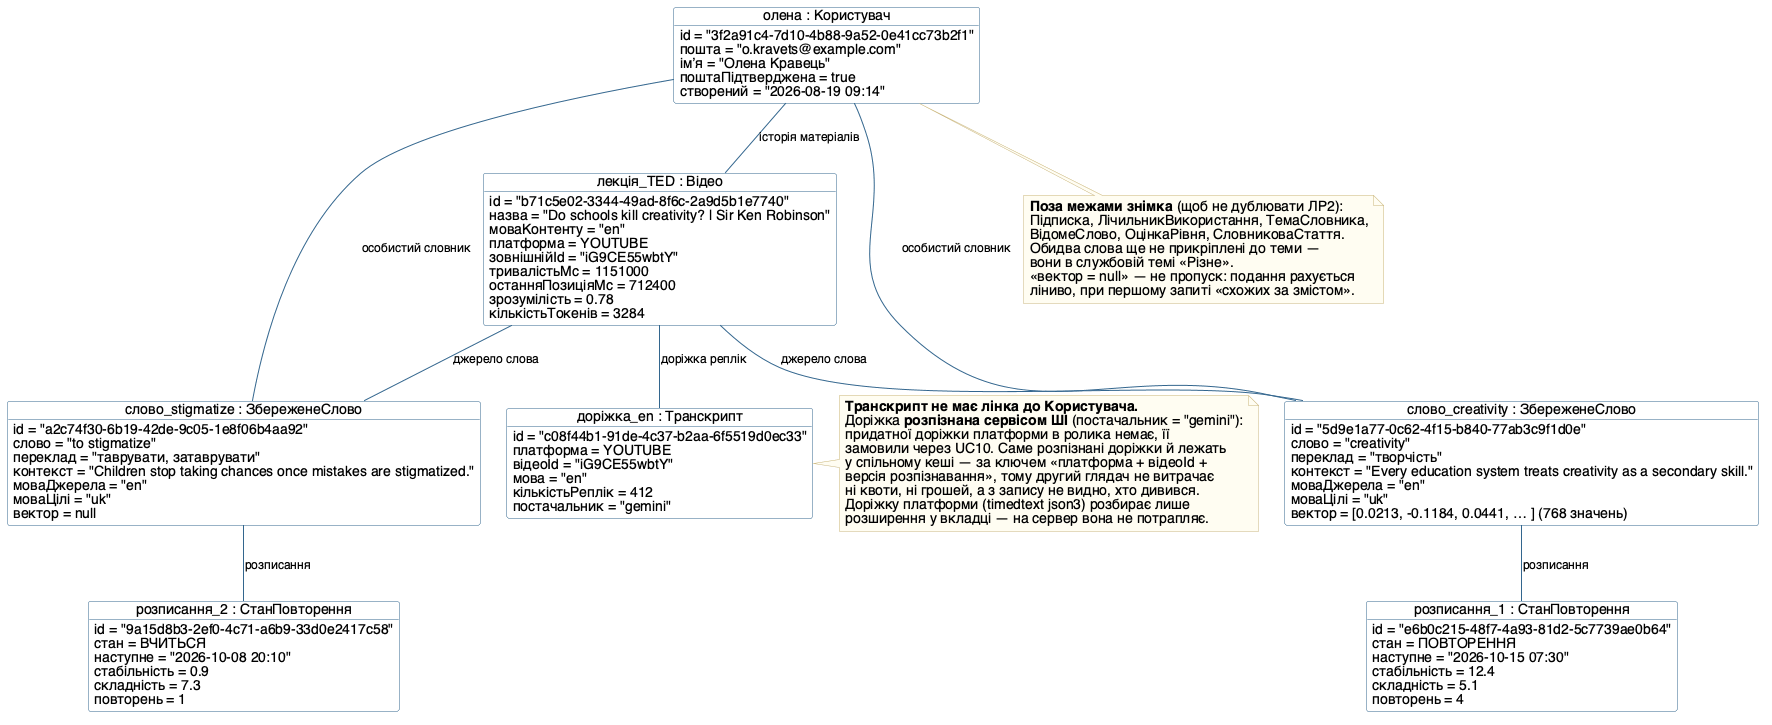

The diagram above was rendered by PlantUML. Its source (embedded in the PNG):
@startuml
' Лабораторна робота №3. Частина 1. Діаграма обʼєктів
' Предметна область: «Півот» — вебсервіс і браузерне розширення
' для вивчення іноземної мови на основі власного контенту користувача
' Камінський Олексій Дмитрович, група ВТ-23-2
' Знімок стану системи: 8 жовтня 2026 р., 18:42 (Київ)

skinparam defaultFontName "Helvetica"
skinparam defaultFontSize 14
skinparam shadowing false
skinparam nodesep 26
skinparam ranksep 55
skinparam ArrowFontSize 12
skinparam object {
  BackgroundColor #FEFEFE
  BorderColor #33668E
  ArrowColor #33668E
}
skinparam note {
  BackgroundColor #FFFDF2
  BorderColor #C9B47A
}

object "олена : Користувач" as u {
  id = "3f2a91c4-7d10-4b88-9a52-0e41cc73b2f1"
  пошта = "o.kravets@example.com"
  імʼя = "Олена Кравець"
  поштаПідтверджена = true
  створений = "2026-08-19 09:14"
}

object "лекція_TED : Відео" as v {
  id = "b71c5e02-3344-49ad-8f6c-2a9d5b1e7740"
  назва = "Do schools kill creativity? | Sir Ken Robinson"
  моваКонтенту = "en"
  платформа = YOUTUBE
  зовнішнійId = "iG9CE55wbtY"
  тривалістьМс = 1151000
  останняПозиціяМс = 712400
  зрозумілість = 0.78
  кількістьТокенів = 3284
}

object "доріжка_en : Транскрипт" as t {
  id = "c08f44b1-91de-4c37-b2aa-6f5519d0ec33"
  платформа = YOUTUBE
  відеоId = "iG9CE55wbtY"
  мова = "en"
  кількістьРеплік = 412
  постачальник = "gemini"
}

object "слово_creativity : ЗбереженеСлово" as w1 {
  id = "5d9e1a77-0c62-4f15-b840-77ab3c9f1d0e"
  слово = "creativity"
  переклад = "творчість"
  контекст = "Every education system treats creativity as a secondary skill."
  моваДжерела = "en"
  моваЦілі = "uk"
  вектор = [0.0213, -0.1184, 0.0441, … ] (768 значень)
}

object "слово_stigmatize : ЗбереженеСлово" as w2 {
  id = "a2c74f30-6b19-42de-9c05-1e8f06b4aa92"
  слово = "to stigmatize"
  переклад = "таврувати, затаврувати"
  контекст = "Children stop taking chances once mistakes are stigmatized."
  моваДжерела = "en"
  моваЦілі = "uk"
  вектор = null
}

object "розписання_1 : СтанПовторення" as r1 {
  id = "e6b0c215-48f7-4a93-81d2-5c7739ae0b64"
  стан = ПОВТОРЕННЯ
  наступне = "2026-10-15 07:30"
  стабільність = 12.4
  складність = 5.1
  повторень = 4
}

object "розписання_2 : СтанПовторення" as r2 {
  id = "9a15d8b3-2ef0-4c71-a6b9-33d0e2417c58"
  стан = ВЧИТЬСЯ
  наступне = "2026-10-08 20:10"
  стабільність = 0.9
  складність = 7.3
  повторень = 1
}

' ====== ЛІНКИ (екземпляри асоціацій діаграми класів ЛР2) ======
u -- v : історія матеріалів
u -- w1 : особистий словник
u -- w2 : особистий словник
v -- t : доріжка реплік
v -- w1 : джерело слова
v -- w2 : джерело слова
w1 -- r1 : розписання
w2 -- r2 : розписання

note right of t
  **Транскрипт не має лінка до Користувача.**
  Доріжка **розпізнана сервісом ШІ** (постачальник = "gemini"):
  придатної доріжки платформи в ролика немає, її
  замовили через UC10. Саме розпізнані доріжки й лежать
  у спільному кеші — за ключем «платформа + відеоId +
  версія розпізнавання», тому другий глядач не витрачає
  ні квоти, ні грошей, а з запису не видно, хто дивився.
  Доріжку платформи (timedtext json3) розбирає лише
  розширення у вкладці — на сервер вона не потрапляє.
end note

note bottom of u
  **Поза межами знімка** (щоб не дублювати ЛР2):
  Підписка, ЛічильникВикористання, ТемаСловника,
  ВідомеСлово, ОцінкаРівня, СловниковаСтаття.
  Обидва слова ще не прикріплені до теми —
  вони в службовій темі «Різне».
  «вектор = null» — не пропуск: подання рахується
  ліниво, при першому запиті «схожих за змістом».
end note
@enduml